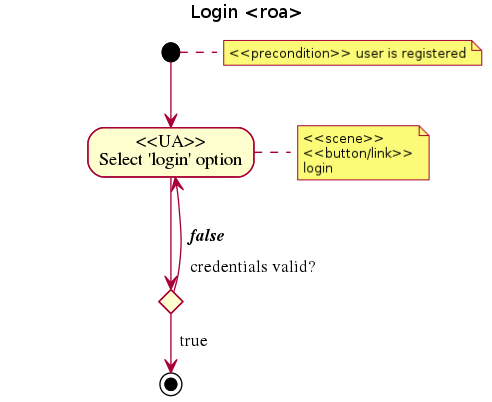

The diagram above was rendered by PlantUML. Its source (embedded in the PNG):
@startuml
title Login <roa>
note right: <<precondition>> user is registered
(*) --> "<<UA>>\nSelect 'login' option"
note right: <<scene>>\n<<button/link>>\nlogin
if "                                              credentials valid?" then
  --> [  true] (*)
else
  ---> [  false] "<<UA>>\nSelect 'login' option"
endif
@enduml